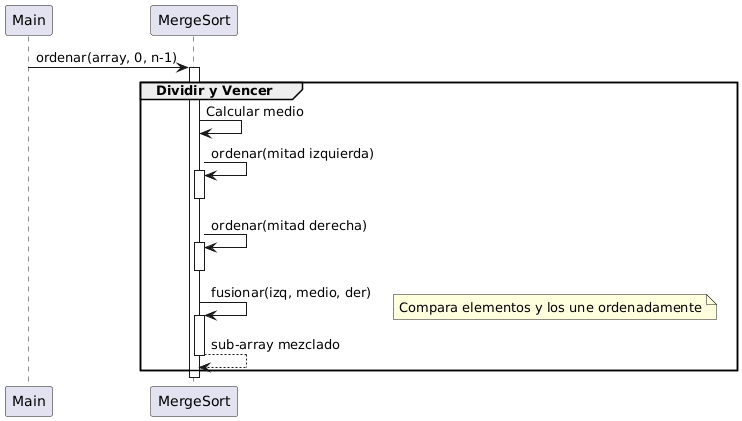

The diagram above was rendered by PlantUML. Its source (embedded in the PNG):
@startuml
participant "Main" as M
participant "MergeSort" as MS

M -> MS : ordenar(array, 0, n-1)
activate MS

group Dividir y Vencer
    MS -> MS : Calcular medio
    
    MS -> MS : ordenar(mitad izquierda)
    activate MS
    deactivate MS
    
    MS -> MS : ordenar(mitad derecha)
    activate MS
    deactivate MS
    
    MS -> MS : fusionar(izq, medio, der)
    activate MS
    note right: Compara elementos y los une ordenadamente
    MS --> MS : sub-array mezclado
    deactivate MS
end

deactivate MS
@enduml